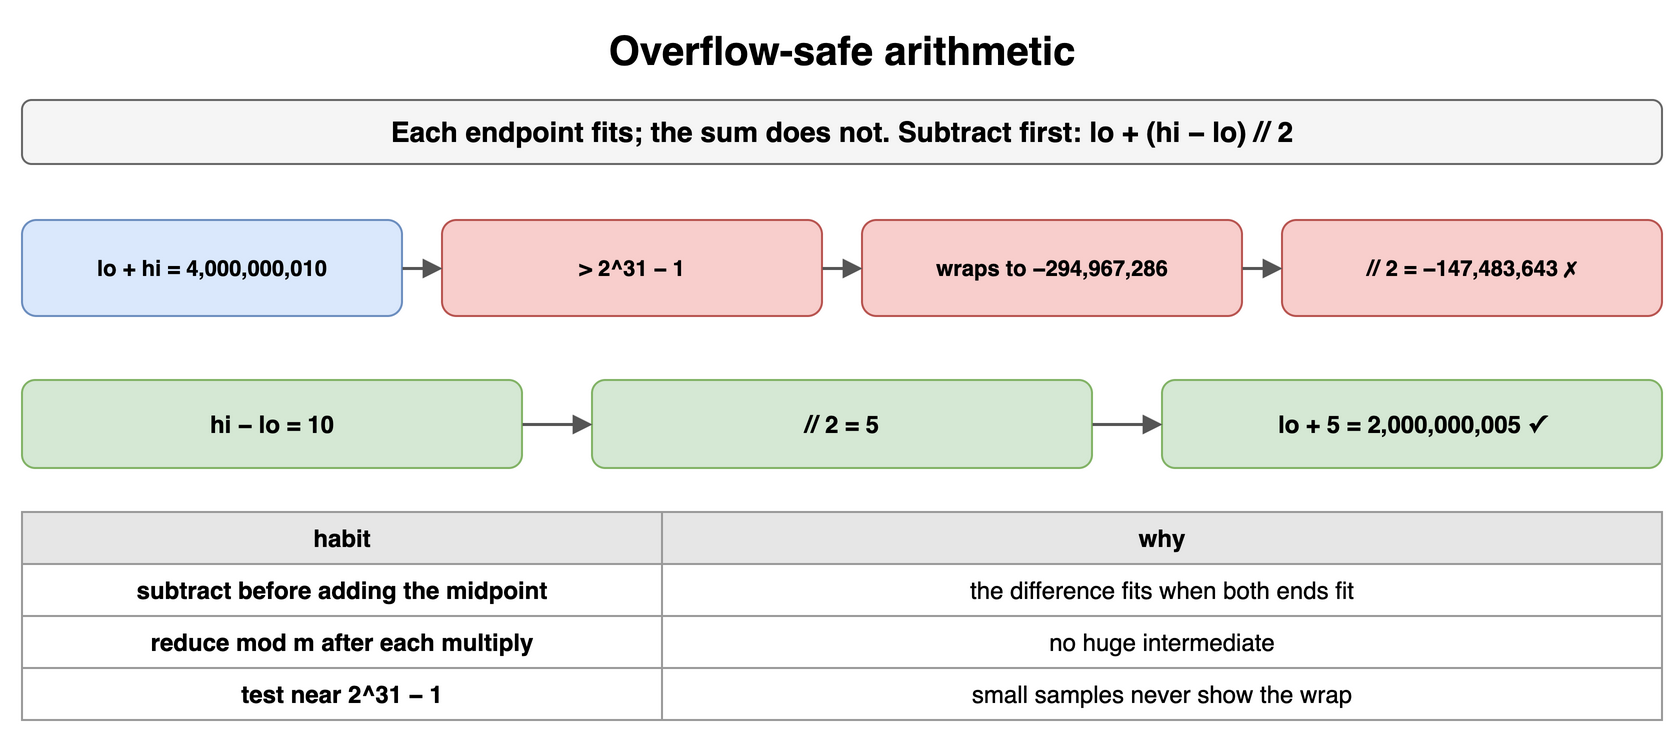

The diagram above was exported from draw.io. Its source (the exported page's mxGraphModel, read from the mxfile embedded in the PNG):
<mxGraphModel dx="900" dy="380" grid="1" gridSize="10" guides="1" tooltips="1" connect="1" arrows="1" fold="1" page="1" pageScale="1" pageWidth="900" pageHeight="380" math="0" shadow="0">
  <root>
    <mxCell id="0" />
    <mxCell id="1" parent="0" />
    <mxCell id="m41" value="Overflow-safe arithmetic" style="text;html=1;align=center;verticalAlign=middle;whiteSpace=wrap;fontSize=20;fontStyle=1;" vertex="1" parent="1">
      <mxGeometry x="40" y="10" width="820" height="30" as="geometry" />
    </mxCell>
    <mxCell id="m42" value="Each endpoint fits; the sum does not. Subtract first: lo + (hi − lo) // 2" style="rounded=1;whiteSpace=wrap;html=1;fillColor=#f5f5f5;strokeColor=#666666;fontStyle=1;fontSize=14;" vertex="1" parent="1">
      <mxGeometry x="40" y="50" width="820" height="32" as="geometry" />
    </mxCell>
    <mxCell id="m43" value="lo + hi = 4,000,000,010" style="rounded=1;whiteSpace=wrap;html=1;fillColor=#dae8fc;strokeColor=#6c8ebf;fontSize=11;align=center;fontStyle=1;" vertex="1" parent="1">
      <mxGeometry x="40" y="110" width="190" height="48" as="geometry" />
    </mxCell>
    <mxCell id="m44" value="&gt; 2^31 − 1" style="rounded=1;whiteSpace=wrap;html=1;fillColor=#f8cecc;strokeColor=#b85450;fontSize=11;align=center;fontStyle=1;" vertex="1" parent="1">
      <mxGeometry x="250" y="110" width="190" height="48" as="geometry" />
    </mxCell>
    <mxCell id="m45" value="wraps to −294,967,286" style="rounded=1;whiteSpace=wrap;html=1;fillColor=#f8cecc;strokeColor=#b85450;fontSize=11;align=center;fontStyle=1;" vertex="1" parent="1">
      <mxGeometry x="460" y="110" width="190" height="48" as="geometry" />
    </mxCell>
    <mxCell id="m46" value="// 2 = −147,483,643 ✗" style="rounded=1;whiteSpace=wrap;html=1;fillColor=#f8cecc;strokeColor=#b85450;fontSize=11;align=center;fontStyle=1;" vertex="1" parent="1">
      <mxGeometry x="670" y="110" width="190" height="48" as="geometry" />
    </mxCell>
    <mxCell id="m47" value="" style="endArrow=block;endSize=6;html=1;strokeWidth=1.5;strokeColor=#555555;fontSize=11;labelBackgroundColor=#ffffff;" edge="1" parent="1" source="m43" target="m44">
      <mxGeometry relative="1" as="geometry" />
    </mxCell>
    <mxCell id="m48" value="" style="endArrow=block;endSize=6;html=1;strokeWidth=1.5;strokeColor=#555555;fontSize=11;labelBackgroundColor=#ffffff;" edge="1" parent="1" source="m44" target="m45">
      <mxGeometry relative="1" as="geometry" />
    </mxCell>
    <mxCell id="m49" value="" style="endArrow=block;endSize=6;html=1;strokeWidth=1.5;strokeColor=#555555;fontSize=11;labelBackgroundColor=#ffffff;" edge="1" parent="1" source="m45" target="m46">
      <mxGeometry relative="1" as="geometry" />
    </mxCell>
    <mxCell id="m410" value="hi − lo = 10" style="rounded=1;whiteSpace=wrap;html=1;fillColor=#d5e8d4;strokeColor=#82b366;fontSize=12;align=center;fontStyle=1;" vertex="1" parent="1">
      <mxGeometry x="40" y="190" width="250" height="44" as="geometry" />
    </mxCell>
    <mxCell id="m411" value="// 2 = 5" style="rounded=1;whiteSpace=wrap;html=1;fillColor=#d5e8d4;strokeColor=#82b366;fontSize=12;align=center;fontStyle=1;" vertex="1" parent="1">
      <mxGeometry x="325" y="190" width="250" height="44" as="geometry" />
    </mxCell>
    <mxCell id="m412" value="lo + 5 = 2,000,000,005 ✓" style="rounded=1;whiteSpace=wrap;html=1;fillColor=#d5e8d4;strokeColor=#82b366;fontSize=12;align=center;fontStyle=1;" vertex="1" parent="1">
      <mxGeometry x="610" y="190" width="250" height="44" as="geometry" />
    </mxCell>
    <mxCell id="m413" value="" style="endArrow=block;endSize=6;html=1;strokeWidth=1.5;strokeColor=#555555;fontSize=11;labelBackgroundColor=#ffffff;" edge="1" parent="1" source="m410" target="m411">
      <mxGeometry relative="1" as="geometry" />
    </mxCell>
    <mxCell id="m414" value="" style="endArrow=block;endSize=6;html=1;strokeWidth=1.5;strokeColor=#555555;fontSize=11;labelBackgroundColor=#ffffff;" edge="1" parent="1" source="m411" target="m412">
      <mxGeometry relative="1" as="geometry" />
    </mxCell>
    <mxCell id="m415" value="habit" style="whiteSpace=wrap;html=1;fillColor=#e6e6e6;strokeColor=#999999;fontStyle=1;fontSize=12;" vertex="1" parent="1">
      <mxGeometry x="40" y="256" width="320" height="26" as="geometry" />
    </mxCell>
    <mxCell id="m416" value="why" style="whiteSpace=wrap;html=1;fillColor=#e6e6e6;strokeColor=#999999;fontStyle=1;fontSize=12;" vertex="1" parent="1">
      <mxGeometry x="360" y="256" width="500" height="26" as="geometry" />
    </mxCell>
    <mxCell id="m417" value="subtract before adding the midpoint" style="whiteSpace=wrap;html=1;strokeColor=#999999;fontSize=12;fillColor=#ffffff;fontStyle=1;" vertex="1" parent="1">
      <mxGeometry x="40" y="282" width="320" height="26" as="geometry" />
    </mxCell>
    <mxCell id="m418" value="the difference fits when both ends fit" style="whiteSpace=wrap;html=1;strokeColor=#999999;fontSize=12;fillColor=#ffffff;" vertex="1" parent="1">
      <mxGeometry x="360" y="282" width="500" height="26" as="geometry" />
    </mxCell>
    <mxCell id="m419" value="reduce mod m after each multiply" style="whiteSpace=wrap;html=1;strokeColor=#999999;fontSize=12;fillColor=#ffffff;fontStyle=1;" vertex="1" parent="1">
      <mxGeometry x="40" y="308" width="320" height="26" as="geometry" />
    </mxCell>
    <mxCell id="m420" value="no huge intermediate" style="whiteSpace=wrap;html=1;strokeColor=#999999;fontSize=12;fillColor=#ffffff;" vertex="1" parent="1">
      <mxGeometry x="360" y="308" width="500" height="26" as="geometry" />
    </mxCell>
    <mxCell id="m421" value="test near 2^31 − 1" style="whiteSpace=wrap;html=1;strokeColor=#999999;fontSize=12;fillColor=#ffffff;fontStyle=1;" vertex="1" parent="1">
      <mxGeometry x="40" y="334" width="320" height="26" as="geometry" />
    </mxCell>
    <mxCell id="m422" value="small samples never show the wrap" style="whiteSpace=wrap;html=1;strokeColor=#999999;fontSize=12;fillColor=#ffffff;" vertex="1" parent="1">
      <mxGeometry x="360" y="334" width="500" height="26" as="geometry" />
    </mxCell>
  </root>
</mxGraphModel>